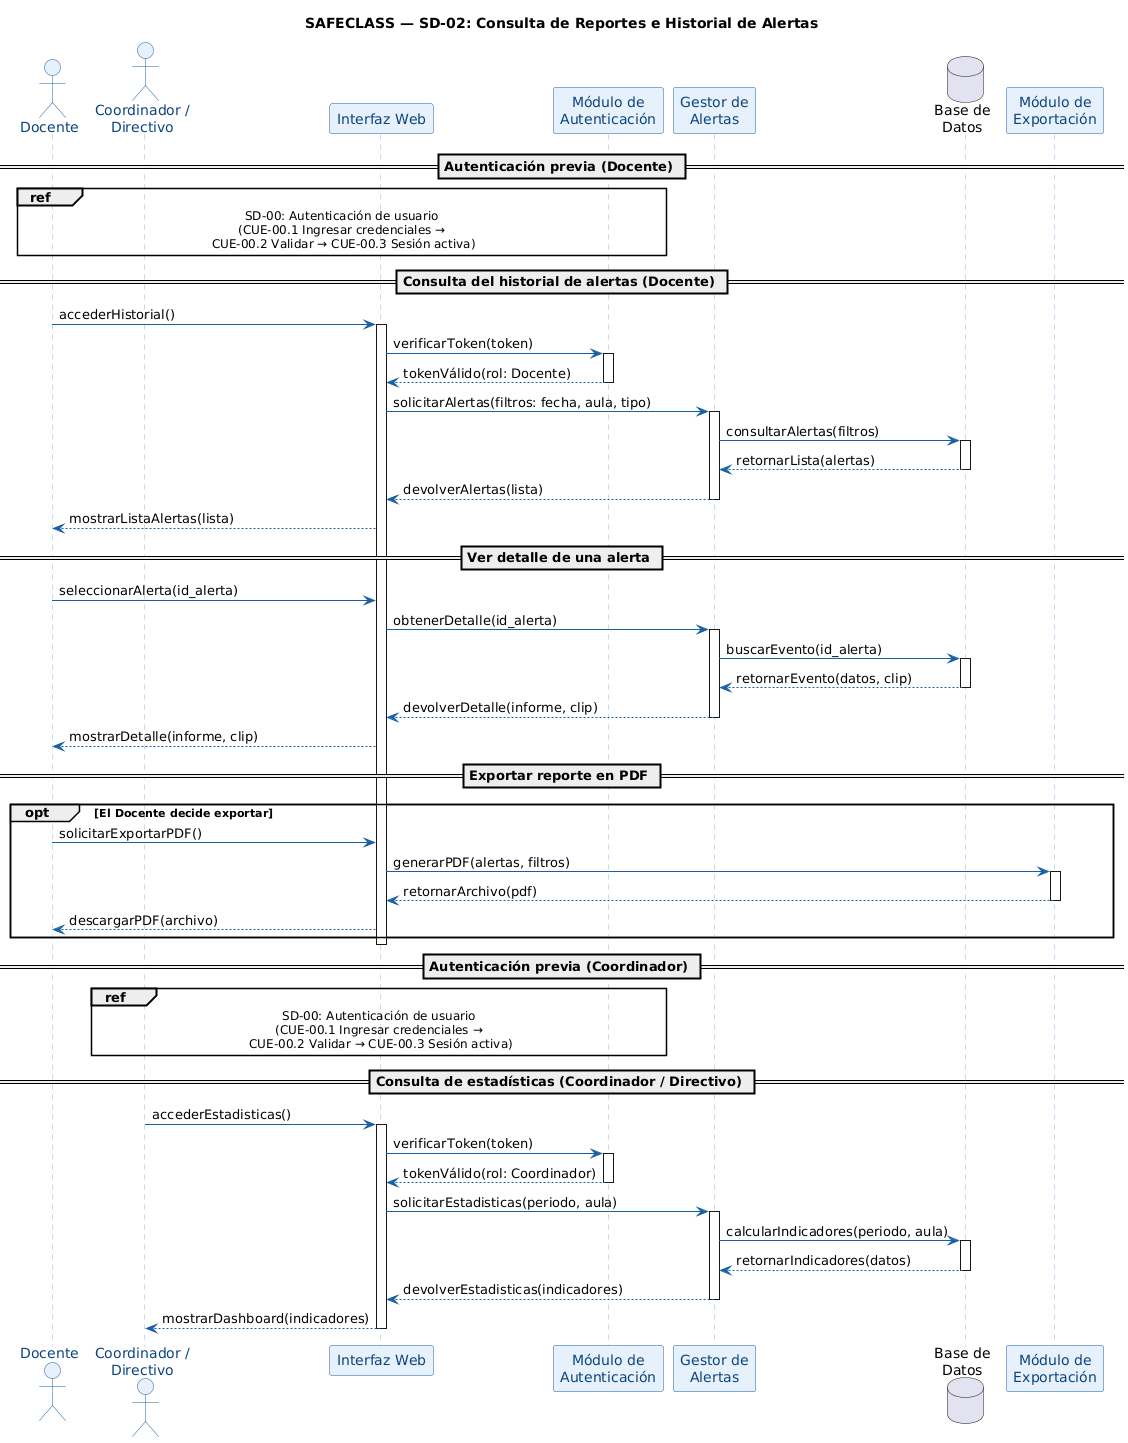

The diagram above was rendered by PlantUML. Its source (embedded in the PNG):
@startuml
title SAFECLASS — SD-02: Consulta de Reportes e Historial de Alertas

skinparam sequence {
  ArrowColor #185FA5
  ActorBorderColor #185FA5
  ActorBackgroundColor #E6F1FB
  ActorFontColor #0C447C
  ParticipantBorderColor #185FA5
  ParticipantBackgroundColor #E6F1FB
  ParticipantFontColor #0C447C
  DatabaseBorderColor #854F0B
  DatabaseBackgroundColor #FAEEDA
  DatabaseFontColor #633806
  LifeLineBorderColor #85B7EB
  NoteBackgroundColor #F1EFE8
  NoteBorderColor #B4B2A9
}

actor       "Docente"                  as DOC
actor       "Coordinador /\nDirectivo" as COORD
participant "Interfaz Web"             as UI
participant "Módulo de\nAutenticación" as AUTH
participant "Gestor de\nAlertas"       as GA
database    "Base de\nDatos"           as BD
participant "Módulo de\nExportación"   as EXP

== Autenticación previa (Docente) ==

ref over DOC, AUTH, UI
  SD-00: Autenticación de usuario
  (CUE-00.1 Ingresar credenciales →
   CUE-00.2 Validar → CUE-00.3 Sesión activa)
end ref

== Consulta del historial de alertas (Docente) ==

DOC -> UI : accederHistorial()
activate UI

UI -> AUTH : verificarToken(token)
activate AUTH
AUTH --> UI : tokenVálido(rol: Docente)
deactivate AUTH

UI -> GA : solicitarAlertas(filtros: fecha, aula, tipo)
activate GA
GA -> BD : consultarAlertas(filtros)
activate BD
BD --> GA : retornarLista(alertas)
deactivate BD
GA --> UI : devolverAlertas(lista)
deactivate GA

UI --> DOC : mostrarListaAlertas(lista)

== Ver detalle de una alerta ==

DOC -> UI : seleccionarAlerta(id_alerta)

UI -> GA : obtenerDetalle(id_alerta)
activate GA
GA -> BD : buscarEvento(id_alerta)
activate BD
BD --> GA : retornarEvento(datos, clip)
deactivate BD
GA --> UI : devolverDetalle(informe, clip)
deactivate GA

UI --> DOC : mostrarDetalle(informe, clip)

== Exportar reporte en PDF ==

opt El Docente decide exportar
  DOC -> UI : solicitarExportarPDF()
  UI -> EXP : generarPDF(alertas, filtros)
  activate EXP
  EXP --> UI : retornarArchivo(pdf)
  deactivate EXP
  UI --> DOC : descargarPDF(archivo)
end

deactivate UI

== Autenticación previa (Coordinador) ==

ref over COORD, AUTH, UI
  SD-00: Autenticación de usuario
  (CUE-00.1 Ingresar credenciales →
   CUE-00.2 Validar → CUE-00.3 Sesión activa)
end ref

== Consulta de estadísticas (Coordinador / Directivo) ==

COORD -> UI : accederEstadisticas()
activate UI

UI -> AUTH : verificarToken(token)
activate AUTH
AUTH --> UI : tokenVálido(rol: Coordinador)
deactivate AUTH

UI -> GA : solicitarEstadisticas(periodo, aula)
activate GA
GA -> BD : calcularIndicadores(periodo, aula)
activate BD
BD --> GA : retornarIndicadores(datos)
deactivate BD
GA --> UI : devolverEstadisticas(indicadores)
deactivate GA

UI --> COORD : mostrarDashboard(indicadores)
deactivate UI
@enduml